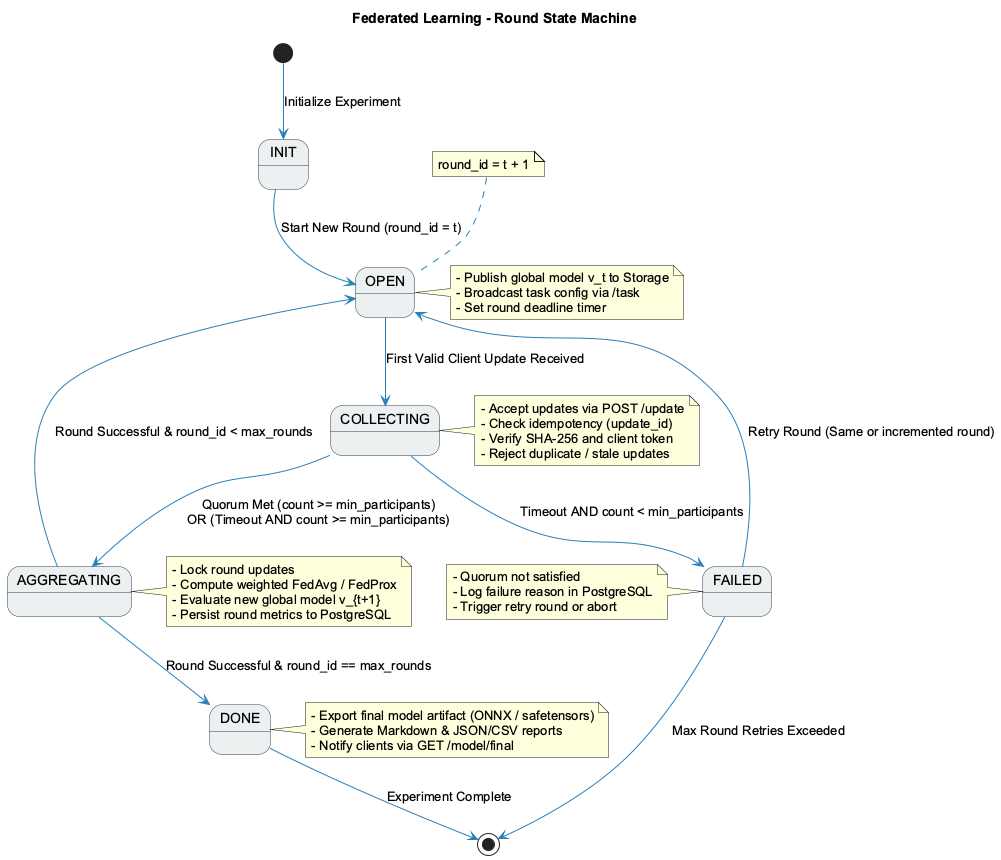

The diagram above was rendered by PlantUML. Its source (embedded in the PNG):
@startuml Round_State_Machine
skinparam state {
    BorderColor #2C3E50
    BackgroundColor #ECF0F1
    ArrowColor #2980B9
}
skinparam shadowing false
skinparam defaultFontName Arial

title Federated Learning - Round State Machine

[*] --> INIT : Initialize Experiment

INIT --> OPEN : Start New Round (round_id = t)
note right of OPEN
  - Publish global model v_t to Storage
  - Broadcast task config via /task
  - Set round deadline timer
end note

OPEN --> COLLECTING : First Valid Client Update Received
note right of COLLECTING
  - Accept updates via POST /update
  - Check idempotency (update_id)
  - Verify SHA-256 and client token
  - Reject duplicate / stale updates
end note

COLLECTING --> AGGREGATING : Quorum Met (count >= min_participants)\nOR (Timeout AND count >= min_participants)
note right of AGGREGATING
  - Lock round updates
  - Compute weighted FedAvg / FedProx
  - Evaluate new global model v_{t+1}
  - Persist round metrics to PostgreSQL
end note

COLLECTING --> FAILED : Timeout AND count < min_participants
note left of FAILED
  - Quorum not satisfied
  - Log failure reason in PostgreSQL
  - Trigger retry round or abort
end note

FAILED --> OPEN : Retry Round (Same or incremented round)
FAILED --> [*] : Max Round Retries Exceeded

AGGREGATING --> OPEN : Round Successful & round_id < max_rounds
note top of OPEN : round_id = t + 1

AGGREGATING --> DONE : Round Successful & round_id == max_rounds
note right of DONE
  - Export final model artifact (ONNX / safetensors)
  - Generate Markdown & JSON/CSV reports
  - Notify clients via GET /model/final
end note

DONE --> [*] : Experiment Complete

@enduml